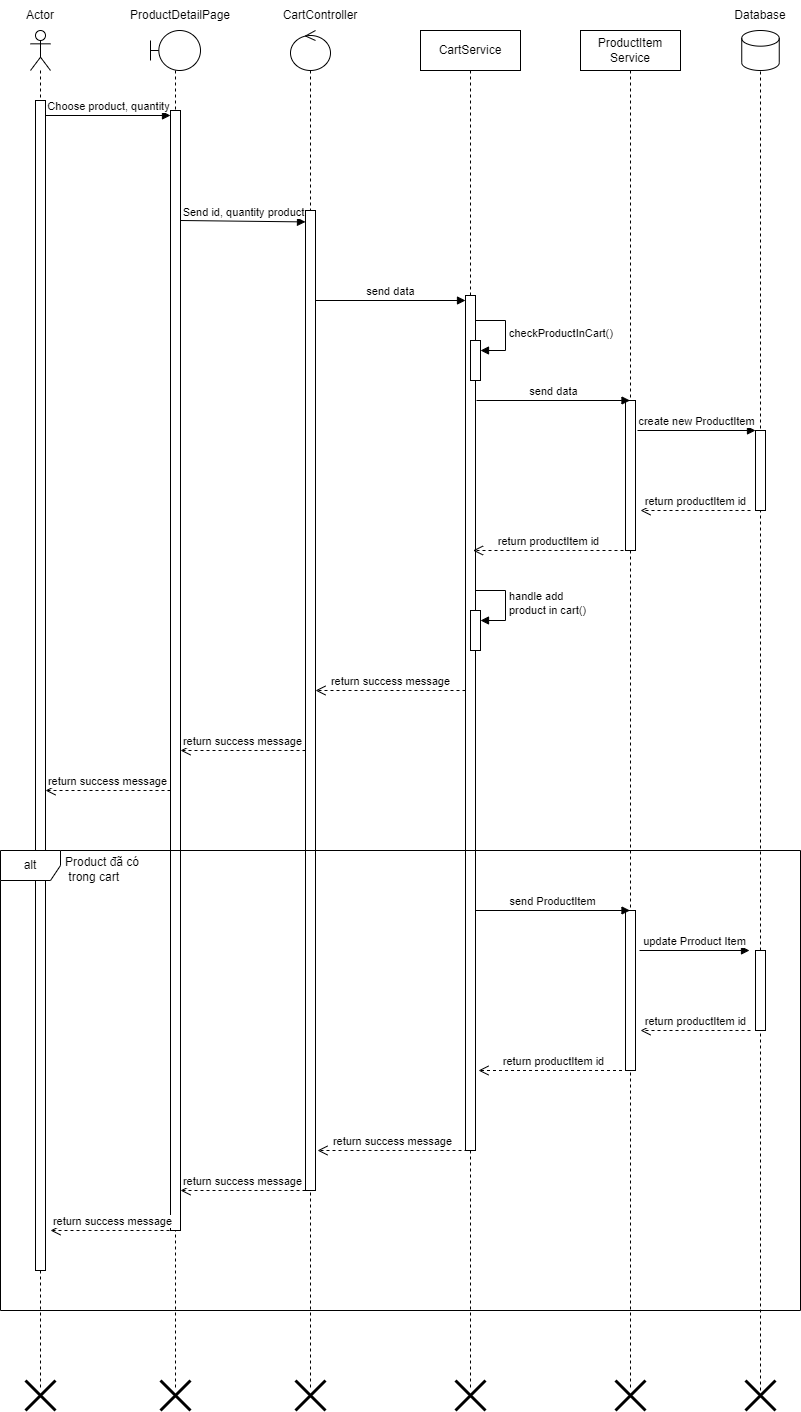

The diagram above was exported from draw.io. Its source (the exported page's mxGraphModel, read from the mxfile embedded in the PNG):
<mxGraphModel dx="1050" dy="638" grid="1" gridSize="10" guides="1" tooltips="1" connect="1" arrows="1" fold="1" page="1" pageScale="1" pageWidth="850" pageHeight="1100" background="#ffffff" math="0" shadow="0">
  <root>
    <mxCell id="0" />
    <mxCell id="1" parent="0" />
    <mxCell id="oYbW9BHKW6rPGXkPSTbu-1" value="" style="shape=umlLifeline;perimeter=lifelinePerimeter;whiteSpace=wrap;html=1;container=1;dropTarget=0;collapsible=0;recursiveResize=0;outlineConnect=0;portConstraint=eastwest;newEdgeStyle={&quot;curved&quot;:0,&quot;rounded&quot;:0};participant=umlActor;" parent="1" vertex="1">
      <mxGeometry x="70" y="80" width="20" height="1360" as="geometry" />
    </mxCell>
    <mxCell id="oYbW9BHKW6rPGXkPSTbu-2" value="" style="html=1;points=[[0,0,0,0,5],[0,1,0,0,-5],[1,0,0,0,5],[1,1,0,0,-5]];perimeter=orthogonalPerimeter;outlineConnect=0;targetShapes=umlLifeline;portConstraint=eastwest;newEdgeStyle={&quot;curved&quot;:0,&quot;rounded&quot;:0};" parent="oYbW9BHKW6rPGXkPSTbu-1" vertex="1">
      <mxGeometry x="5" y="70" width="10" height="1170" as="geometry" />
    </mxCell>
    <mxCell id="oYbW9BHKW6rPGXkPSTbu-3" value="Actor" style="text;html=1;strokeColor=none;fillColor=none;align=center;verticalAlign=middle;whiteSpace=wrap;rounded=0;" parent="1" vertex="1">
      <mxGeometry x="50" y="50" width="60" height="30" as="geometry" />
    </mxCell>
    <mxCell id="oYbW9BHKW6rPGXkPSTbu-4" value="" style="shape=umlLifeline;perimeter=lifelinePerimeter;whiteSpace=wrap;html=1;container=1;dropTarget=0;collapsible=0;recursiveResize=0;outlineConnect=0;portConstraint=eastwest;newEdgeStyle={&quot;curved&quot;:0,&quot;rounded&quot;:0};participant=umlBoundary;" parent="1" vertex="1">
      <mxGeometry x="190" y="80" width="50" height="1360" as="geometry" />
    </mxCell>
    <mxCell id="oYbW9BHKW6rPGXkPSTbu-5" value="" style="html=1;points=[[0,0,0,0,5],[0,1,0,0,-5],[1,0,0,0,5],[1,1,0,0,-5]];perimeter=orthogonalPerimeter;outlineConnect=0;targetShapes=umlLifeline;portConstraint=eastwest;newEdgeStyle={&quot;curved&quot;:0,&quot;rounded&quot;:0};" parent="oYbW9BHKW6rPGXkPSTbu-4" vertex="1">
      <mxGeometry x="20" y="80" width="10" height="1120" as="geometry" />
    </mxCell>
    <mxCell id="oYbW9BHKW6rPGXkPSTbu-8" value="ProductDetailPage" style="text;html=1;strokeColor=none;fillColor=none;align=center;verticalAlign=middle;whiteSpace=wrap;rounded=0;" parent="1" vertex="1">
      <mxGeometry x="190" y="50" width="60" height="30" as="geometry" />
    </mxCell>
    <mxCell id="oYbW9BHKW6rPGXkPSTbu-9" value="Choose product, quantity" style="html=1;verticalAlign=bottom;startArrow=none;endArrow=block;startSize=8;curved=0;rounded=0;entryX=0;entryY=0;entryDx=0;entryDy=5;startFill=0;" parent="1" source="oYbW9BHKW6rPGXkPSTbu-2" target="oYbW9BHKW6rPGXkPSTbu-5" edge="1">
      <mxGeometry relative="1" as="geometry">
        <mxPoint x="90" y="165" as="sourcePoint" />
      </mxGeometry>
    </mxCell>
    <mxCell id="oYbW9BHKW6rPGXkPSTbu-10" value="Send id, quantity product" style="html=1;verticalAlign=bottom;startArrow=none;endArrow=block;startSize=8;curved=0;rounded=0;entryX=0;entryY=0.063;entryDx=0;entryDy=0;entryPerimeter=0;startFill=0;" parent="1" edge="1">
      <mxGeometry relative="1" as="geometry">
        <mxPoint x="220" y="270" as="sourcePoint" />
        <mxPoint x="345" y="271.41999999999996" as="targetPoint" />
      </mxGeometry>
    </mxCell>
    <mxCell id="oYbW9BHKW6rPGXkPSTbu-11" value="" style="shape=umlLifeline;perimeter=lifelinePerimeter;whiteSpace=wrap;html=1;container=1;dropTarget=0;collapsible=0;recursiveResize=0;outlineConnect=0;portConstraint=eastwest;newEdgeStyle={&quot;curved&quot;:0,&quot;rounded&quot;:0};participant=umlControl;" parent="1" vertex="1">
      <mxGeometry x="330" y="80" width="40" height="1360" as="geometry" />
    </mxCell>
    <mxCell id="oYbW9BHKW6rPGXkPSTbu-12" value="" style="html=1;points=[[0,0,0,0,5],[0,1,0,0,-5],[1,0,0,0,5],[1,1,0,0,-5]];perimeter=orthogonalPerimeter;outlineConnect=0;targetShapes=umlLifeline;portConstraint=eastwest;newEdgeStyle={&quot;curved&quot;:0,&quot;rounded&quot;:0};" parent="oYbW9BHKW6rPGXkPSTbu-11" vertex="1">
      <mxGeometry x="15" y="180" width="10" height="980" as="geometry" />
    </mxCell>
    <mxCell id="oYbW9BHKW6rPGXkPSTbu-15" value="CartController" style="text;html=1;strokeColor=none;fillColor=none;align=center;verticalAlign=middle;whiteSpace=wrap;rounded=0;" parent="1" vertex="1">
      <mxGeometry x="330" y="50" width="60" height="30" as="geometry" />
    </mxCell>
    <mxCell id="oYbW9BHKW6rPGXkPSTbu-16" value="CartService" style="shape=umlLifeline;perimeter=lifelinePerimeter;whiteSpace=wrap;html=1;container=1;dropTarget=0;collapsible=0;recursiveResize=0;outlineConnect=0;portConstraint=eastwest;newEdgeStyle={&quot;curved&quot;:0,&quot;rounded&quot;:0};" parent="1" vertex="1">
      <mxGeometry x="460" y="80" width="100" height="1360" as="geometry" />
    </mxCell>
    <mxCell id="oYbW9BHKW6rPGXkPSTbu-17" value="" style="html=1;points=[[0,0,0,0,5],[0,1,0,0,-5],[1,0,0,0,5],[1,1,0,0,-5]];perimeter=orthogonalPerimeter;outlineConnect=0;targetShapes=umlLifeline;portConstraint=eastwest;newEdgeStyle={&quot;curved&quot;:0,&quot;rounded&quot;:0};" parent="oYbW9BHKW6rPGXkPSTbu-16" vertex="1">
      <mxGeometry x="45" y="265" width="10" height="855" as="geometry" />
    </mxCell>
    <mxCell id="mhscMTKuZYYwsaxTIH_v-1" value="" style="html=1;points=[[0,0,0,0,5],[0,1,0,0,-5],[1,0,0,0,5],[1,1,0,0,-5]];perimeter=orthogonalPerimeter;outlineConnect=0;targetShapes=umlLifeline;portConstraint=eastwest;newEdgeStyle={&quot;curved&quot;:0,&quot;rounded&quot;:0};" parent="oYbW9BHKW6rPGXkPSTbu-16" vertex="1">
      <mxGeometry x="50" y="310" width="10" height="40" as="geometry" />
    </mxCell>
    <mxCell id="mhscMTKuZYYwsaxTIH_v-2" value="checkProductInCart()" style="html=1;align=left;spacingLeft=2;endArrow=block;rounded=0;edgeStyle=orthogonalEdgeStyle;curved=0;rounded=0;" parent="oYbW9BHKW6rPGXkPSTbu-16" target="mhscMTKuZYYwsaxTIH_v-1" edge="1">
      <mxGeometry relative="1" as="geometry">
        <mxPoint x="55" y="290" as="sourcePoint" />
        <Array as="points">
          <mxPoint x="85" y="320" />
        </Array>
      </mxGeometry>
    </mxCell>
    <mxCell id="mhscMTKuZYYwsaxTIH_v-10" value="" style="html=1;points=[[0,0,0,0,5],[0,1,0,0,-5],[1,0,0,0,5],[1,1,0,0,-5]];perimeter=orthogonalPerimeter;outlineConnect=0;targetShapes=umlLifeline;portConstraint=eastwest;newEdgeStyle={&quot;curved&quot;:0,&quot;rounded&quot;:0};" parent="oYbW9BHKW6rPGXkPSTbu-16" vertex="1">
      <mxGeometry x="50" y="580" width="10" height="40" as="geometry" />
    </mxCell>
    <mxCell id="mhscMTKuZYYwsaxTIH_v-11" value="handle add &lt;br&gt;product in cart()" style="html=1;align=left;spacingLeft=2;endArrow=block;rounded=0;edgeStyle=orthogonalEdgeStyle;curved=0;rounded=0;" parent="oYbW9BHKW6rPGXkPSTbu-16" target="mhscMTKuZYYwsaxTIH_v-10" edge="1">
      <mxGeometry relative="1" as="geometry">
        <mxPoint x="55" y="560" as="sourcePoint" />
        <Array as="points">
          <mxPoint x="85" y="590" />
        </Array>
      </mxGeometry>
    </mxCell>
    <mxCell id="oYbW9BHKW6rPGXkPSTbu-18" value="send data" style="html=1;verticalAlign=bottom;startArrow=none;endArrow=block;startSize=8;curved=0;rounded=0;entryX=0;entryY=0;entryDx=0;entryDy=5;startFill=0;" parent="1" source="oYbW9BHKW6rPGXkPSTbu-12" target="oYbW9BHKW6rPGXkPSTbu-17" edge="1">
      <mxGeometry relative="1" as="geometry">
        <mxPoint x="435" y="350" as="sourcePoint" />
      </mxGeometry>
    </mxCell>
    <mxCell id="oYbW9BHKW6rPGXkPSTbu-30" value="return success message" style="html=1;verticalAlign=bottom;endArrow=open;dashed=1;endSize=8;curved=0;rounded=0;" parent="1" edge="1">
      <mxGeometry x="0.0039" relative="1" as="geometry">
        <mxPoint x="355" y="740" as="targetPoint" />
        <mxPoint x="505" y="740" as="sourcePoint" />
        <mxPoint as="offset" />
      </mxGeometry>
    </mxCell>
    <mxCell id="oYbW9BHKW6rPGXkPSTbu-31" value="return success message" style="html=1;verticalAlign=bottom;endArrow=open;dashed=1;endSize=8;curved=0;rounded=0;" parent="1" edge="1">
      <mxGeometry x="0.008" relative="1" as="geometry">
        <mxPoint x="220" y="800" as="targetPoint" />
        <mxPoint x="345" y="800" as="sourcePoint" />
        <mxPoint as="offset" />
      </mxGeometry>
    </mxCell>
    <mxCell id="oYbW9BHKW6rPGXkPSTbu-32" value="return success message" style="html=1;verticalAlign=bottom;endArrow=open;dashed=1;endSize=8;curved=0;rounded=0;" parent="1" edge="1">
      <mxGeometry relative="1" as="geometry">
        <mxPoint x="210" y="840" as="sourcePoint" />
        <mxPoint x="85" y="840" as="targetPoint" />
      </mxGeometry>
    </mxCell>
    <mxCell id="oYbW9BHKW6rPGXkPSTbu-37" value="ProductItem&lt;br&gt;Service" style="shape=umlLifeline;perimeter=lifelinePerimeter;whiteSpace=wrap;html=1;container=1;dropTarget=0;collapsible=0;recursiveResize=0;outlineConnect=0;portConstraint=eastwest;newEdgeStyle={&quot;curved&quot;:0,&quot;rounded&quot;:0};" parent="1" vertex="1">
      <mxGeometry x="620" y="80" width="100" height="1360" as="geometry" />
    </mxCell>
    <mxCell id="oYbW9BHKW6rPGXkPSTbu-43" value="" style="html=1;points=[[0,0,0,0,5],[0,1,0,0,-5],[1,0,0,0,5],[1,1,0,0,-5]];perimeter=orthogonalPerimeter;outlineConnect=0;targetShapes=umlLifeline;portConstraint=eastwest;newEdgeStyle={&quot;curved&quot;:0,&quot;rounded&quot;:0};" parent="oYbW9BHKW6rPGXkPSTbu-37" vertex="1">
      <mxGeometry x="45" y="370" width="10" height="150" as="geometry" />
    </mxCell>
    <mxCell id="mhscMTKuZYYwsaxTIH_v-13" value="" style="html=1;points=[[0,0,0,0,5],[0,1,0,0,-5],[1,0,0,0,5],[1,1,0,0,-5]];perimeter=orthogonalPerimeter;outlineConnect=0;targetShapes=umlLifeline;portConstraint=eastwest;newEdgeStyle={&quot;curved&quot;:0,&quot;rounded&quot;:0};" parent="oYbW9BHKW6rPGXkPSTbu-37" vertex="1">
      <mxGeometry x="45" y="880" width="10" height="160" as="geometry" />
    </mxCell>
    <mxCell id="oYbW9BHKW6rPGXkPSTbu-39" value="" style="shape=cylinder3;whiteSpace=wrap;html=1;boundedLbl=1;backgroundOutline=1;size=7.833343505859418;" parent="1" vertex="1">
      <mxGeometry x="781.25" y="80" width="37.5" height="40" as="geometry" />
    </mxCell>
    <mxCell id="oYbW9BHKW6rPGXkPSTbu-40" value="" style="endArrow=none;dashed=1;html=1;rounded=0;entryX=0.5;entryY=1;entryDx=0;entryDy=0;entryPerimeter=0;" parent="1" source="mhscMTKuZYYwsaxTIH_v-15" target="oYbW9BHKW6rPGXkPSTbu-39" edge="1">
      <mxGeometry width="50" height="50" relative="1" as="geometry">
        <mxPoint x="800" y="640" as="sourcePoint" />
        <mxPoint x="541.25" y="40" as="targetPoint" />
      </mxGeometry>
    </mxCell>
    <mxCell id="oYbW9BHKW6rPGXkPSTbu-41" value="Database" style="text;html=1;strokeColor=none;fillColor=none;align=center;verticalAlign=middle;whiteSpace=wrap;rounded=0;" parent="1" vertex="1">
      <mxGeometry x="770" y="50" width="60" height="30" as="geometry" />
    </mxCell>
    <mxCell id="oYbW9BHKW6rPGXkPSTbu-42" value="" style="shape=umlDestroy;whiteSpace=wrap;html=1;strokeWidth=3;targetShapes=umlLifeline;" parent="1" vertex="1">
      <mxGeometry x="785" y="1430" width="30" height="30" as="geometry" />
    </mxCell>
    <mxCell id="mhscMTKuZYYwsaxTIH_v-3" value="send data" style="html=1;verticalAlign=bottom;endArrow=block;curved=0;rounded=0;" parent="1" target="oYbW9BHKW6rPGXkPSTbu-37" edge="1">
      <mxGeometry width="80" relative="1" as="geometry">
        <mxPoint x="516" y="450" as="sourcePoint" />
        <mxPoint x="596" y="450" as="targetPoint" />
      </mxGeometry>
    </mxCell>
    <mxCell id="mhscMTKuZYYwsaxTIH_v-4" value="create new ProductItem" style="html=1;verticalAlign=bottom;endArrow=block;curved=0;rounded=0;" parent="1" target="mhscMTKuZYYwsaxTIH_v-7" edge="1">
      <mxGeometry width="80" relative="1" as="geometry">
        <mxPoint x="677" y="480" as="sourcePoint" />
        <mxPoint x="757" y="480" as="targetPoint" />
      </mxGeometry>
    </mxCell>
    <mxCell id="mhscMTKuZYYwsaxTIH_v-7" value="" style="html=1;points=[[0,0,0,0,5],[0,1,0,0,-5],[1,0,0,0,5],[1,1,0,0,-5]];perimeter=orthogonalPerimeter;outlineConnect=0;targetShapes=umlLifeline;portConstraint=eastwest;newEdgeStyle={&quot;curved&quot;:0,&quot;rounded&quot;:0};" parent="1" vertex="1">
      <mxGeometry x="795" y="480" width="10" height="80" as="geometry" />
    </mxCell>
    <mxCell id="mhscMTKuZYYwsaxTIH_v-8" value="return productItem id" style="html=1;verticalAlign=bottom;endArrow=open;dashed=1;endSize=8;curved=0;rounded=0;" parent="1" edge="1">
      <mxGeometry relative="1" as="geometry">
        <mxPoint x="790" y="560" as="sourcePoint" />
        <mxPoint x="680" y="560" as="targetPoint" />
      </mxGeometry>
    </mxCell>
    <mxCell id="mhscMTKuZYYwsaxTIH_v-9" value="return productItem id" style="html=1;verticalAlign=bottom;endArrow=open;dashed=1;endSize=8;curved=0;rounded=0;" parent="1" edge="1">
      <mxGeometry relative="1" as="geometry">
        <mxPoint x="663" y="600" as="sourcePoint" />
        <mxPoint x="512.5" y="600" as="targetPoint" />
      </mxGeometry>
    </mxCell>
    <mxCell id="mhscMTKuZYYwsaxTIH_v-12" value="send ProductItem" style="html=1;verticalAlign=bottom;endArrow=block;curved=0;rounded=0;" parent="1" target="oYbW9BHKW6rPGXkPSTbu-37" edge="1">
      <mxGeometry width="80" relative="1" as="geometry">
        <mxPoint x="515" y="960" as="sourcePoint" />
        <mxPoint x="605" y="960" as="targetPoint" />
      </mxGeometry>
    </mxCell>
    <mxCell id="mhscMTKuZYYwsaxTIH_v-14" value="" style="endArrow=none;dashed=1;html=1;rounded=0;entryX=0.5;entryY=1;entryDx=0;entryDy=0;entryPerimeter=0;" parent="1" target="mhscMTKuZYYwsaxTIH_v-15" edge="1">
      <mxGeometry width="50" height="50" relative="1" as="geometry">
        <mxPoint x="800" y="1440" as="sourcePoint" />
        <mxPoint x="800" y="120" as="targetPoint" />
      </mxGeometry>
    </mxCell>
    <mxCell id="mhscMTKuZYYwsaxTIH_v-15" value="" style="html=1;points=[[0,0,0,0,5],[0,1,0,0,-5],[1,0,0,0,5],[1,1,0,0,-5]];perimeter=orthogonalPerimeter;outlineConnect=0;targetShapes=umlLifeline;portConstraint=eastwest;newEdgeStyle={&quot;curved&quot;:0,&quot;rounded&quot;:0};" parent="1" vertex="1">
      <mxGeometry x="795" y="1000" width="10" height="80" as="geometry" />
    </mxCell>
    <mxCell id="mhscMTKuZYYwsaxTIH_v-16" value="update Prroduct Item" style="html=1;verticalAlign=bottom;endArrow=block;curved=0;rounded=0;" parent="1" edge="1">
      <mxGeometry width="80" relative="1" as="geometry">
        <mxPoint x="679" y="1000" as="sourcePoint" />
        <mxPoint x="789" y="1000" as="targetPoint" />
      </mxGeometry>
    </mxCell>
    <mxCell id="mhscMTKuZYYwsaxTIH_v-17" value="return productItem id" style="html=1;verticalAlign=bottom;endArrow=open;dashed=1;endSize=8;curved=0;rounded=0;" parent="1" edge="1">
      <mxGeometry relative="1" as="geometry">
        <mxPoint x="790" y="1080" as="sourcePoint" />
        <mxPoint x="680" y="1080" as="targetPoint" />
      </mxGeometry>
    </mxCell>
    <mxCell id="mhscMTKuZYYwsaxTIH_v-18" value="return productItem id" style="html=1;verticalAlign=bottom;endArrow=open;dashed=1;endSize=8;curved=0;rounded=0;" parent="1" edge="1">
      <mxGeometry relative="1" as="geometry">
        <mxPoint x="667.5" y="1120" as="sourcePoint" />
        <mxPoint x="518" y="1120" as="targetPoint" />
      </mxGeometry>
    </mxCell>
    <mxCell id="mhscMTKuZYYwsaxTIH_v-20" value="return success message" style="html=1;verticalAlign=bottom;endArrow=open;dashed=1;endSize=8;curved=0;rounded=0;" parent="1" edge="1">
      <mxGeometry x="0.0039" relative="1" as="geometry">
        <mxPoint x="357" y="1200" as="targetPoint" />
        <mxPoint x="507" y="1200" as="sourcePoint" />
        <mxPoint as="offset" />
      </mxGeometry>
    </mxCell>
    <mxCell id="mhscMTKuZYYwsaxTIH_v-21" value="return success message" style="html=1;verticalAlign=bottom;endArrow=open;dashed=1;endSize=8;curved=0;rounded=0;" parent="1" edge="1">
      <mxGeometry x="0.008" relative="1" as="geometry">
        <mxPoint x="220" y="1240" as="targetPoint" />
        <mxPoint x="345" y="1240" as="sourcePoint" />
        <mxPoint as="offset" />
      </mxGeometry>
    </mxCell>
    <mxCell id="mhscMTKuZYYwsaxTIH_v-22" value="return success message" style="html=1;verticalAlign=bottom;endArrow=open;dashed=1;endSize=8;curved=0;rounded=0;" parent="1" edge="1">
      <mxGeometry relative="1" as="geometry">
        <mxPoint x="215" y="1280" as="sourcePoint" />
        <mxPoint x="90" y="1280" as="targetPoint" />
      </mxGeometry>
    </mxCell>
    <mxCell id="mhscMTKuZYYwsaxTIH_v-23" value="alt" style="shape=umlFrame;whiteSpace=wrap;html=1;pointerEvents=0;" parent="1" vertex="1">
      <mxGeometry x="40" y="900" width="800" height="460" as="geometry" />
    </mxCell>
    <mxCell id="mhscMTKuZYYwsaxTIH_v-24" value="&lt;span style=&quot;font-weight: normal;&quot;&gt;Product đã có&lt;br&gt;&amp;nbsp;trong cart&lt;/span&gt;" style="text;align=left;fontStyle=1;verticalAlign=middle;spacingLeft=3;spacingRight=3;strokeColor=none;rotatable=0;points=[[0,0.5],[1,0.5]];portConstraint=eastwest;html=1;" parent="1" vertex="1">
      <mxGeometry x="100" y="906" width="80" height="26" as="geometry" />
    </mxCell>
    <mxCell id="mhscMTKuZYYwsaxTIH_v-25" value="" style="shape=umlDestroy;whiteSpace=wrap;html=1;strokeWidth=3;targetShapes=umlLifeline;" parent="1" vertex="1">
      <mxGeometry x="655" y="1430" width="30" height="30" as="geometry" />
    </mxCell>
    <mxCell id="mhscMTKuZYYwsaxTIH_v-26" value="" style="shape=umlDestroy;whiteSpace=wrap;html=1;strokeWidth=3;targetShapes=umlLifeline;" parent="1" vertex="1">
      <mxGeometry x="495" y="1430" width="30" height="30" as="geometry" />
    </mxCell>
    <mxCell id="mhscMTKuZYYwsaxTIH_v-27" value="" style="shape=umlDestroy;whiteSpace=wrap;html=1;strokeWidth=3;targetShapes=umlLifeline;" parent="1" vertex="1">
      <mxGeometry x="335" y="1430" width="30" height="30" as="geometry" />
    </mxCell>
    <mxCell id="mhscMTKuZYYwsaxTIH_v-28" value="" style="shape=umlDestroy;whiteSpace=wrap;html=1;strokeWidth=3;targetShapes=umlLifeline;" parent="1" vertex="1">
      <mxGeometry x="200" y="1430" width="30" height="30" as="geometry" />
    </mxCell>
    <mxCell id="mhscMTKuZYYwsaxTIH_v-29" value="" style="shape=umlDestroy;whiteSpace=wrap;html=1;strokeWidth=3;targetShapes=umlLifeline;" parent="1" vertex="1">
      <mxGeometry x="65" y="1430" width="30" height="30" as="geometry" />
    </mxCell>
  </root>
</mxGraphModel>